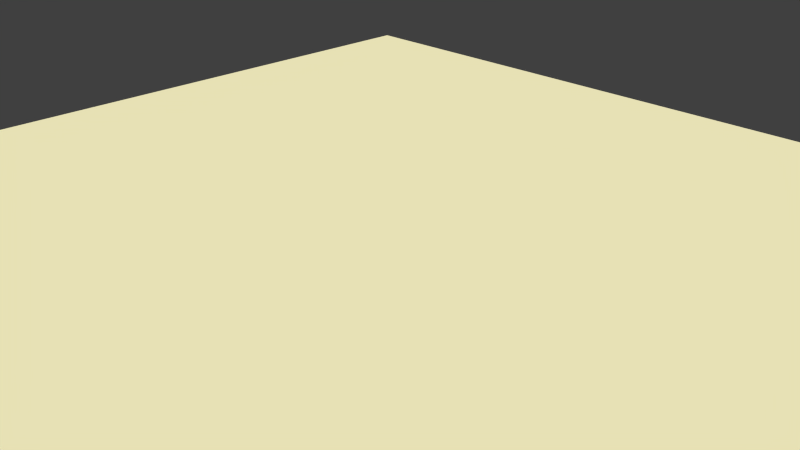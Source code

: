 # Source: Lichteffekt.blend  (saved by Blender 2.76.0; exported with 4.5.12 LTS)
import bpy
from mathutils import Matrix  # noqa: F401  (used for matrix-valued properties, if any)

bpy.ops.wm.read_factory_settings(use_empty=True)
scene = bpy.context.scene
scene.name = 'Scene'

# ---- collections
col_collection_1 = bpy.data.collections.new('Collection 1'); scene.collection.children.link(col_collection_1)

# ---- materials (node trees are filled in below, after node groups)
mat_material_001 = bpy.data.materials.new('Material.001')
mat_material_001.alpha_threshold = 0.0
mat_material_001.roughness = 0.5

# ---- material node trees
mat_material_001.use_nodes = True; mat_material_001.node_tree.nodes.clear()
_N = mat_material_001.node_tree.nodes; _L = mat_material_001.node_tree.links
n0 = _N.new('ShaderNodeOutputMaterial'); n0.name = 'Material Output'; n0.location = (300, 300)
n1 = _N.new('ShaderNodeEmission'); n1.name = 'Emission'; n1.location = (10, 300)
n1.inputs[0].default_value = (0.8, 0.751, 0.4597, 1.0)
_L.new(n1.outputs[0], n0.inputs[0])
n0.is_active_output = True

# ---- world
world_world = bpy.data.worlds.new('World'); scene.world = world_world
world_world.color = (0.05088, 0.05088, 0.05088)
world_world.use_sun_shadow = False
world_world.sun_shadow_jitter_overblur = 0.0
world_world.cycles.sampling_method = 'MANUAL'
world_world.cycles.sample_map_resolution = 256

# ---- cameras
cam_camera = bpy.data.cameras.new('Camera')
cam_camera.clip_end = 100.0
cam_camera.lens = 35.0
cam_camera.sensor_width = 32.0
cam_camera.sensor_height = 18.0
cam_camera.ortho_scale = 7.314
cam_camera.dof.focus_distance = 0.0

# ---- lights
light_lamp = bpy.data.lights.new('Lamp', 'POINT')
light_lamp.transmission_factor = 0.0
light_lamp.cutoff_distance = 30.0
light_lamp.energy = 100.0
light_lamp.shadow_buffer_clip_start = 1.001
light_lamp.shadow_soft_size = 0.1
light_lamp.shadow_maximum_resolution = 0.006
light_lamp.use_absolute_resolution = True
light_lamp.cycles.use_multiple_importance_sampling = False

# ---- meshes
me_plane = bpy.data.meshes.new('Plane')
me_plane.from_pydata([(-1.0, -1.0, 0.0), (1.0, -1.0, 0.0), (-1.0, 1.0, 0.0), (1.0, 1.0, 0.0)], [], [(0, 1, 3, 2)])
me_plane.materials.append(mat_material_001)
me_plane.use_remesh_preserve_volume = False
me_plane.use_remesh_preserve_attributes = False
me_plane.use_mirror_vertex_groups = False
me_plane.update()

# ---- objects
ob_plane = bpy.data.objects.new('Plane', me_plane)
ob_lamp = bpy.data.objects.new('Lamp', light_lamp)
ob_camera = bpy.data.objects.new('Camera', cam_camera)

# ---- transforms, parenting, visibility, modifiers, constraints
ob_plane.location = (0.824, -1.0, 0.9687)
ob_plane.scale = (6.121, 6.121, 6.121)
ob_plane.lineart.crease_threshold = 0.0
ob_lamp.location = (4.076, 1.005, 5.904)
ob_lamp.rotation_euler = (0.6503, 0.05522, 1.866)
ob_lamp.lock_rotations_4d = False
ob_lamp.empty_display_type = 'ARROWS'
ob_lamp.color = (0.0, 0.0, 0.0, 0.0)
ob_lamp.lineart.crease_threshold = 0.0
ob_camera.location = (7.481, -6.508, 5.344)
ob_camera.rotation_euler = (1.109, 0.01082, 0.8149)
ob_camera.lock_rotations_4d = False
ob_camera.empty_display_type = 'ARROWS'
ob_camera.color = (0.0, 0.0, 0.0, 0.0)
ob_camera.display_type = 'WIRE'
ob_camera.lineart.crease_threshold = 0.0

# ---- collection membership
col_collection_1.objects.link(ob_plane)
col_collection_1.objects.link(ob_lamp)
col_collection_1.objects.link(ob_camera)

# ---- scene / render settings (as saved in the file)
scene.camera = ob_camera
scene.frame_start = 1; scene.frame_end = 250; scene.frame_set(1)
scene.render.engine = 'CYCLES'
scene.render.resolution_percentage = 50
scene.render.dither_intensity = 0.0
scene.cycles.use_denoising = False
scene.cycles.samples = 10
scene.cycles.sampling_pattern = 'TABULATED_SOBOL'
scene.cycles.light_sampling_threshold = 0.0
scene.cycles.use_adaptive_sampling = False
scene.cycles.use_light_tree = False
scene.cycles.blur_glossy = 0.0
scene.cycles.pixel_filter_type = 'GAUSSIAN'
scene.cycles.sample_clamp_indirect = 0.0
scene.view_settings.view_transform = 'Standard'
bpy.context.view_layer.update()
